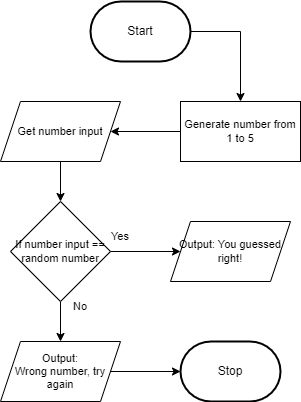

The diagram above was exported from draw.io. Its source (the exported page's mxGraphModel, read from the mxfile embedded in the PNG):
<mxGraphModel dx="1045" dy="686" grid="1" gridSize="10" guides="1" tooltips="1" connect="1" arrows="1" fold="1" page="1" pageScale="1" pageWidth="850" pageHeight="1100" math="0" shadow="0">
  <root>
    <mxCell id="0" />
    <mxCell id="1" parent="0" />
    <mxCell id="5" style="edgeStyle=orthogonalEdgeStyle;shape=connector;rounded=0;html=1;labelBackgroundColor=default;strokeColor=default;fontFamily=Helvetica;fontSize=11;fontColor=default;endArrow=classic;exitX=1;exitY=0.5;exitDx=0;exitDy=0;exitPerimeter=0;" edge="1" parent="1" source="2" target="4">
      <mxGeometry relative="1" as="geometry" />
    </mxCell>
    <mxCell id="2" value="Start" style="strokeWidth=2;html=1;shape=mxgraph.flowchart.terminator;whiteSpace=wrap;" parent="1" vertex="1">
      <mxGeometry x="210" y="270" width="100" height="60" as="geometry" />
    </mxCell>
    <mxCell id="3" value="Stop" style="strokeWidth=2;html=1;shape=mxgraph.flowchart.terminator;whiteSpace=wrap;" parent="1" vertex="1">
      <mxGeometry x="300" y="610" width="100" height="60" as="geometry" />
    </mxCell>
    <mxCell id="6" style="edgeStyle=orthogonalEdgeStyle;shape=connector;rounded=0;html=1;labelBackgroundColor=default;strokeColor=default;fontFamily=Helvetica;fontSize=11;fontColor=default;endArrow=classic;" edge="1" parent="1" source="4" target="7">
      <mxGeometry relative="1" as="geometry">
        <mxPoint x="180" y="370" as="targetPoint" />
      </mxGeometry>
    </mxCell>
    <mxCell id="4" value="Generate number from 1 to 5" style="rounded=0;whiteSpace=wrap;html=1;fontFamily=Helvetica;fontSize=11;fontColor=default;" vertex="1" parent="1">
      <mxGeometry x="300" y="370" width="120" height="60" as="geometry" />
    </mxCell>
    <mxCell id="9" style="edgeStyle=orthogonalEdgeStyle;shape=connector;rounded=0;html=1;labelBackgroundColor=default;strokeColor=default;fontFamily=Helvetica;fontSize=11;fontColor=default;endArrow=classic;entryX=0.5;entryY=0;entryDx=0;entryDy=0;" edge="1" parent="1" source="7" target="10">
      <mxGeometry relative="1" as="geometry">
        <mxPoint x="180" y="470" as="targetPoint" />
      </mxGeometry>
    </mxCell>
    <mxCell id="7" value="Get number input" style="shape=parallelogram;perimeter=parallelogramPerimeter;whiteSpace=wrap;html=1;fixedSize=1;fontFamily=Helvetica;fontSize=11;fontColor=default;" vertex="1" parent="1">
      <mxGeometry x="120" y="370" width="120" height="60" as="geometry" />
    </mxCell>
    <mxCell id="11" style="edgeStyle=orthogonalEdgeStyle;shape=connector;rounded=0;html=1;labelBackgroundColor=default;strokeColor=default;fontFamily=Helvetica;fontSize=11;fontColor=default;endArrow=classic;" edge="1" parent="1" source="10" target="17">
      <mxGeometry relative="1" as="geometry">
        <mxPoint x="310" y="520" as="targetPoint" />
      </mxGeometry>
    </mxCell>
    <mxCell id="12" style="edgeStyle=orthogonalEdgeStyle;shape=connector;rounded=0;html=1;labelBackgroundColor=default;strokeColor=default;fontFamily=Helvetica;fontSize=11;fontColor=default;endArrow=classic;entryX=0.5;entryY=0;entryDx=0;entryDy=0;" edge="1" parent="1" source="10" target="13">
      <mxGeometry relative="1" as="geometry">
        <mxPoint x="180" y="620" as="targetPoint" />
      </mxGeometry>
    </mxCell>
    <mxCell id="10" value="If number input == random number" style="rhombus;whiteSpace=wrap;html=1;fontFamily=Helvetica;fontSize=11;fontColor=default;" vertex="1" parent="1">
      <mxGeometry x="130" y="470" width="100" height="100" as="geometry" />
    </mxCell>
    <mxCell id="14" style="edgeStyle=orthogonalEdgeStyle;shape=connector;rounded=0;html=1;labelBackgroundColor=default;strokeColor=default;fontFamily=Helvetica;fontSize=11;fontColor=default;endArrow=classic;entryX=0;entryY=0.5;entryDx=0;entryDy=0;entryPerimeter=0;" edge="1" parent="1" source="13" target="3">
      <mxGeometry relative="1" as="geometry">
        <mxPoint x="300" y="660" as="targetPoint" />
      </mxGeometry>
    </mxCell>
    <mxCell id="13" value="Output:&lt;br&gt;Wrong number, try again" style="shape=parallelogram;perimeter=parallelogramPerimeter;whiteSpace=wrap;html=1;fixedSize=1;fontFamily=Helvetica;fontSize=11;fontColor=default;" vertex="1" parent="1">
      <mxGeometry x="120" y="610" width="120" height="60" as="geometry" />
    </mxCell>
    <mxCell id="15" value="No" style="text;html=1;strokeColor=none;fillColor=none;align=center;verticalAlign=middle;whiteSpace=wrap;rounded=0;fontFamily=Helvetica;fontSize=11;fontColor=default;" vertex="1" parent="1">
      <mxGeometry x="170" y="560" width="60" height="30" as="geometry" />
    </mxCell>
    <mxCell id="16" value="Yes" style="text;html=1;strokeColor=none;fillColor=none;align=center;verticalAlign=middle;whiteSpace=wrap;rounded=0;fontFamily=Helvetica;fontSize=11;fontColor=default;" vertex="1" parent="1">
      <mxGeometry x="210" y="490" width="60" height="30" as="geometry" />
    </mxCell>
    <mxCell id="17" value="Output: You guessed right!" style="shape=parallelogram;perimeter=parallelogramPerimeter;whiteSpace=wrap;html=1;fixedSize=1;fontFamily=Helvetica;fontSize=11;fontColor=default;" vertex="1" parent="1">
      <mxGeometry x="290" y="490" width="120" height="60" as="geometry" />
    </mxCell>
  </root>
</mxGraphModel>